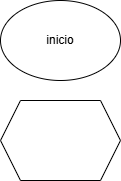

The diagram above was exported from draw.io. Its source (the exported page's mxGraphModel, read from the mxfile embedded in the PNG):
<mxGraphModel dx="880" dy="482" grid="1" gridSize="10" guides="1" tooltips="1" connect="1" arrows="1" fold="1" page="1" pageScale="1" pageWidth="827" pageHeight="1169" math="0" shadow="0">
  <root>
    <mxCell id="0" />
    <mxCell id="1" parent="0" />
    <mxCell id="RDqWQgwJgL6S87aNe7ft-1" value="inicio" style="ellipse;whiteSpace=wrap;html=1;" vertex="1" parent="1">
      <mxGeometry x="370" y="450" width="120" height="80" as="geometry" />
    </mxCell>
    <mxCell id="RDqWQgwJgL6S87aNe7ft-2" value="" style="shape=hexagon;perimeter=hexagonPerimeter2;whiteSpace=wrap;html=1;fixedSize=1;" vertex="1" parent="1">
      <mxGeometry x="370" y="550" width="120" height="80" as="geometry" />
    </mxCell>
  </root>
</mxGraphModel>